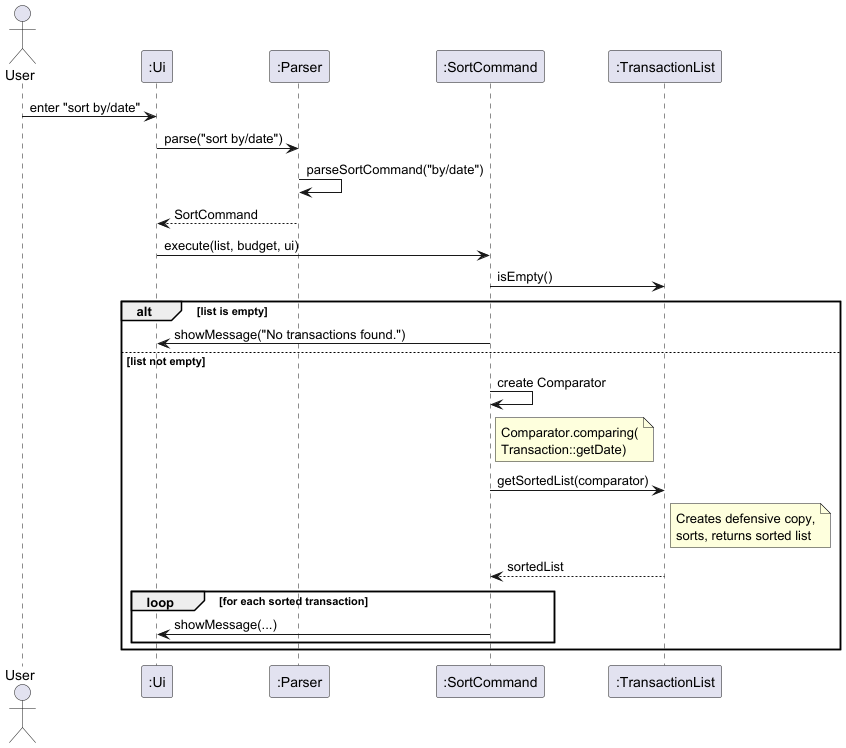

The diagram above was rendered by PlantUML. Its source (embedded in the PNG):
@startuml
actor User
participant ":Ui" as Ui
participant ":Parser" as Parser
participant ":SortCommand" as SortCommand
participant ":TransactionList" as TransactionList

User -> Ui : enter "sort by/date"
Ui -> Parser : parse("sort by/date")
Parser -> Parser : parseSortCommand("by/date")
Parser --> Ui : SortCommand
Ui -> SortCommand : execute(list, budget, ui)
SortCommand -> TransactionList : isEmpty()

alt list is empty
    SortCommand -> Ui : showMessage("No transactions found.")
else list not empty
    SortCommand -> SortCommand : create Comparator
    note right of SortCommand : Comparator.comparing(\nTransaction::getDate)
    SortCommand -> TransactionList : getSortedList(comparator)
    note right of TransactionList : Creates defensive copy,\nsorts, returns sorted list
    TransactionList --> SortCommand : sortedList
    loop for each sorted transaction
        SortCommand -> Ui : showMessage(...)
    end
end
@enduml